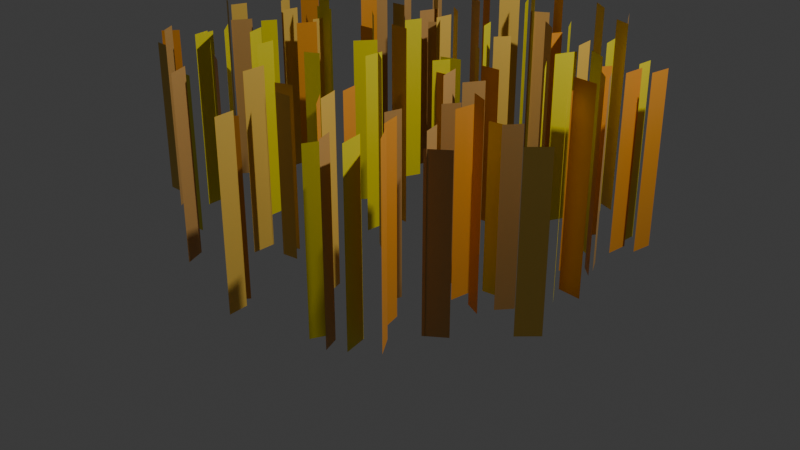 # Source: grain.blend  (saved by Blender 5.1.29; exported with 4.5.12 LTS)
import bpy
from mathutils import Matrix  # noqa: F401  (used for matrix-valued properties, if any)

bpy.ops.wm.read_factory_settings(use_empty=True)
scene = bpy.context.scene
scene.name = 'Scene'

# ---- collections
col_collection = bpy.data.collections.new('Collection'); scene.collection.children.link(col_collection)
col_collection_2 = bpy.data.collections.new('Collection 2'); scene.collection.children.link(col_collection_2)

# ---- materials (node trees are filled in below, after node groups)
mat_stalk_1 = bpy.data.materials.new('Stalk 1')
mat_stalk_2 = bpy.data.materials.new('Stalk 2')
mat_stalk_3 = bpy.data.materials.new('Stalk 3')
mat_stalk_4 = bpy.data.materials.new('Stalk 4')

# ---- node groups
ng_geometry_nodes = bpy.data.node_groups.new('Geometry Nodes', 'GeometryNodeTree')
_s = ng_geometry_nodes.interface.new_socket(name='Geometry', in_out='OUTPUT', socket_type='NodeSocketGeometry')
_s = ng_geometry_nodes.interface.new_socket(name='Geometry', in_out='INPUT', socket_type='NodeSocketGeometry')
ng_geometry_nodes.is_modifier = True
# nodes of 'Geometry Nodes' reference scene objects; filled in after objects exist

# ---- material node trees
mat_stalk_1.use_nodes = True; mat_stalk_1.node_tree.nodes.clear()
_N = mat_stalk_1.node_tree.nodes; _L = mat_stalk_1.node_tree.links
n0 = _N.new('ShaderNodeBsdfPrincipled'); n0.name = 'Principled BSDF'; n0.location = (-200, 100)
n0.inputs[0].default_value = (0.7741, 0.5036, 0.08641, 1.0)
n1 = _N.new('ShaderNodeOutputMaterial'); n1.name = 'Material Output'; n1.location = (200, 100)
_L.new(n0.outputs[0], n1.inputs[0])
n1.is_active_output = True
mat_stalk_2.use_nodes = True; mat_stalk_2.node_tree.nodes.clear()
_N = mat_stalk_2.node_tree.nodes; _L = mat_stalk_2.node_tree.links
n0 = _N.new('ShaderNodeBsdfPrincipled'); n0.name = 'Principled BSDF'; n0.location = (-200, 100)
n0.inputs[0].default_value = (0.7741, 0.6921, 0.01898, 1.0)
n1 = _N.new('ShaderNodeOutputMaterial'); n1.name = 'Material Output'; n1.location = (200, 100)
_L.new(n0.outputs[0], n1.inputs[0])
n1.is_active_output = True
mat_stalk_3.use_nodes = True; mat_stalk_3.node_tree.nodes.clear()
_N = mat_stalk_3.node_tree.nodes; _L = mat_stalk_3.node_tree.links
n0 = _N.new('ShaderNodeBsdfPrincipled'); n0.name = 'Principled BSDF'; n0.location = (-200, 100)
n0.inputs[0].default_value = (0.5537, 0.3078, 0.09199, 1.0)
n1 = _N.new('ShaderNodeOutputMaterial'); n1.name = 'Material Output'; n1.location = (200, 100)
_L.new(n0.outputs[0], n1.inputs[0])
n1.is_active_output = True
mat_stalk_4.use_nodes = True; mat_stalk_4.node_tree.nodes.clear()
_N = mat_stalk_4.node_tree.nodes; _L = mat_stalk_4.node_tree.links
n0 = _N.new('ShaderNodeBsdfPrincipled'); n0.name = 'Principled BSDF'; n0.location = (-200, 100)
n0.inputs[0].default_value = (0.7741, 0.3051, 0.0306, 1.0)
n1 = _N.new('ShaderNodeOutputMaterial'); n1.name = 'Material Output'; n1.location = (200, 100)
_L.new(n0.outputs[0], n1.inputs[0])
n1.is_active_output = True

# ---- world
world_world = bpy.data.worlds.new('World'); scene.world = world_world
world_world.use_nodes = True; world_world.node_tree.nodes.clear()
_N = world_world.node_tree.nodes; _L = world_world.node_tree.links
n0 = _N.new('ShaderNodeOutputWorld'); n0.name = 'World Output'; n0.location = (200, 100)
n1 = _N.new('ShaderNodeBackground'); n1.name = 'Background'; n1.location = (-200, 100)
n1.inputs[0].default_value = (0.05088, 0.05088, 0.05088, 1.0)
_L.new(n1.outputs[0], n0.inputs[0])
n0.is_active_output = True
world_world.color = (0.05088, 0.05088, 0.05088)
world_world.sun_shadow_jitter_overblur = 0.0

# ---- cameras
cam_camera = bpy.data.cameras.new('Camera')
cam_camera.clip_end = 100.0
cam_camera.ortho_scale = 7.314

# ---- lights
light_light = bpy.data.lights.new('Light', 'POINT')
light_light.energy = 1000.0
light_light.shadow_soft_size = 0.1

# ---- meshes
me_circle = bpy.data.meshes.new('Circle')
me_circle.from_pydata([(0.0, 2.514, 0.0), (-0.4905, 2.466, 0.0), (-0.9621, 2.323, 0.0), (-1.397, 2.09, 0.0), (-1.778, 1.778, 0.0), (-2.09, 1.397, 0.0), (-2.323, 0.9621, 0.0), (-2.466, 0.4905, 0.0), (-2.514, 0.0, 0.0), (-2.466, -0.4905, 0.0), (-2.323, -0.9621, 0.0), (-2.09, -1.397, 0.0), (-1.778, -1.778, 0.0), (-1.397, -2.09, 0.0), (-0.9621, -2.323, 0.0), (-0.4905, -2.466, 0.0), (0.0, -2.514, 0.0), (0.4905, -2.466, 0.0), (0.9621, -2.323, 0.0), (1.397, -2.09, 0.0), (1.778, -1.778, 0.0), (2.09, -1.397, 0.0), (2.323, -0.9621, 0.0), (2.466, -0.4905, 0.0), (2.514, 0.0, 0.0), (2.466, 0.4905, 0.0), (2.323, 0.9621, 0.0), (2.09, 1.397, 0.0), (1.778, 1.778, 0.0), (1.397, 2.09, 0.0), (0.9621, 2.323, 0.0), (0.4905, 2.466, 0.0)], [], [(1, 2, 3, 4, 5, 6, 7, 8, 9, 10, 11, 12, 13, 14, 15, 16, 17, 18, 19, 20, 21, 22, 23, 24, 25, 26, 27, 28, 29, 30, 31, 0)])
_uv = me_circle.uv_layers.new(name='UVMap')
_uv.uv.foreach_set('vector', [0.0, 0.0, 0.0, 0.0, 0.0, 0.0, 0.0, 0.0, 0.0, 0.0, 0.0, 0.0, 0.0, 0.0, 0.0, 0.0, 0.0, 0.0, 0.0, 0.0, 0.0, 0.0, 0.0, 0.0, 0.0, 0.0, 0.0, 0.0, 0.0, 0.0, 0.0, 0.0, 0.0, 0.0, 0.0, 0.0, 0.0, 0.0, 0.0, 0.0, 0.0, 0.0, 0.0, 0.0, 0.0, 0.0, 0.0, 0.0, 0.0, 0.0, 0.0, 0.0, 0.0, 0.0, 0.0, 0.0, 0.0, 0.0, 0.0, 0.0, 0.0, 0.0, 0.0, 0.0])
me_circle.update()
me_plane = bpy.data.meshes.new('Plane')
me_plane.from_pydata([(-0.1, 4.371e-08, 0.0), (0.1, 4.371e-08, 0.0), (-0.1, -4.371e-08, 2.0), (0.1, -4.371e-08, 2.0)], [], [(0, 1, 3, 2)])
_uv = me_plane.uv_layers.new(name='UVMap')
_uv.uv.foreach_set('vector', [0.0, 0.0, 1.0, 0.0, 1.0, 1.0, 0.0, 1.0])
me_plane.materials.append(mat_stalk_1)
me_plane.update()
me_plane_001 = bpy.data.meshes.new('Plane.001')
me_plane_001.from_pydata([(-0.1, 4.371e-08, 0.0), (0.1, 4.371e-08, 0.0), (-0.1, -4.371e-08, 2.0), (0.1, -4.371e-08, 2.0)], [], [(0, 1, 3, 2)])
_uv = me_plane_001.uv_layers.new(name='UVMap')
_uv.uv.foreach_set('vector', [0.0, 0.0, 1.0, 0.0, 1.0, 1.0, 0.0, 1.0])
me_plane_001.materials.append(mat_stalk_2)
me_plane_001.update()
me_plane_002 = bpy.data.meshes.new('Plane.002')
me_plane_002.from_pydata([(-0.1, 4.371e-08, 0.0), (0.1, 4.371e-08, 0.0), (-0.1, -4.371e-08, 2.0), (0.1, -4.371e-08, 2.0)], [], [(0, 1, 3, 2)])
_uv = me_plane_002.uv_layers.new(name='UVMap')
_uv.uv.foreach_set('vector', [0.0, 0.0, 1.0, 0.0, 1.0, 1.0, 0.0, 1.0])
me_plane_002.materials.append(mat_stalk_3)
me_plane_002.update()
me_plane_003 = bpy.data.meshes.new('Plane.003')
me_plane_003.from_pydata([(-0.1, 4.371e-08, 0.0), (0.1, 4.371e-08, 0.0), (-0.1, -4.371e-08, 2.0), (0.1, -4.371e-08, 2.0)], [], [(0, 1, 3, 2)])
_uv = me_plane_003.uv_layers.new(name='UVMap')
_uv.uv.foreach_set('vector', [0.0, 0.0, 1.0, 0.0, 1.0, 1.0, 0.0, 1.0])
me_plane_003.materials.append(mat_stalk_4)
me_plane_003.update()

# ---- objects
ob_light = bpy.data.objects.new('Light', light_light)
ob_camera = bpy.data.objects.new('Camera', cam_camera)
ob_field = bpy.data.objects.new('Field', me_circle)
ob_stalk_1 = bpy.data.objects.new('Stalk 1', me_plane)
ob_stalk_2 = bpy.data.objects.new('Stalk 2', me_plane_001)
ob_stalk_3 = bpy.data.objects.new('Stalk 3', me_plane_002)
ob_stalk_4 = bpy.data.objects.new('Stalk 4', me_plane_003)
_N = ng_geometry_nodes.nodes; _L = ng_geometry_nodes.links
n0 = _N.new('NodeGroupInput'); n0.name = 'Group Input'; n0.location = (-472, 106)
n1 = _N.new('NodeGroupOutput'); n1.name = 'Group Output'; n1.location = (447, 81)
n2 = _N.new('GeometryNodeDistributePointsOnFaces'); n2.name = 'Distribute Points on Faces'; n2.location = (-220, 175)
n2.inputs[4].default_value = 5.0
n3 = _N.new('GeometryNodeInstanceOnPoints'); n3.name = 'Instance on Points'; n3.location = (74, 102)
n3.inputs[3].default_value = True
n4 = _N.new('FunctionNodeRandomValue'); n4.name = 'Random Value'; n4.location = (-584, -222)
n4.data_type = 'FLOAT_VECTOR'
n4.inputs[1].default_value = (0.0, 0.0, 3.14)
n5 = _N.new('FunctionNodeRandomValue'); n5.name = 'Random Value.001'; n5.location = (-237, -199)
n5.data_type = 'FLOAT_VECTOR'
n5.inputs[0].default_value = (0.8, 1.0, 0.8)
n5.inputs[1].default_value = (1.2, 1.0, 1.0)
n6 = _N.new('GeometryNodeCollectionInfo'); n6.name = 'Collection Info'; n6.location = (-506, -45)
n6.inputs[0].default_value = col_collection_2
n6.inputs[1].default_value = True
_L.new(n0.outputs[0], n2.inputs[0])
_L.new(n2.outputs[0], n3.inputs[0])
_L.new(n4.outputs[0], n3.inputs[5])
_L.new(n5.outputs[0], n3.inputs[6])
_L.new(n3.outputs[0], n1.inputs[0])
_L.new(n6.outputs[0], n3.inputs[2])
n1.is_active_output = True

# ---- transforms, parenting, visibility, modifiers, constraints
ob_light.location = (4.076, 1.005, 5.904)
ob_light.rotation_euler = (0.6503, 0.05522, 1.866)
ob_light.lock_rotations_4d = False
ob_light.empty_display_type = 'ARROWS'
ob_light.color = (0.0, 0.0, 0.0, 0.0)
ob_light.lineart.crease_threshold = 0.0
ob_camera.location = (7.359, -6.926, 4.958)
ob_camera.rotation_euler = (1.109, 0.0, 0.8149)
ob_camera.lock_rotations_4d = False
ob_camera.empty_display_type = 'ARROWS'
ob_camera.color = (0.0, 0.0, 0.0, 0.0)
ob_camera.display_type = 'WIRE'
ob_camera.lineart.crease_threshold = 0.0
ob_field.location = (0.0, 0.0, 0.0)
_m = ob_field.modifiers.new('GeometryNodes', 'NODES')
_m.node_group = ng_geometry_nodes
ob_stalk_1.location = (0.0, 0.0, 0.0)
ob_stalk_2.location = (0.0, 0.0, 0.0)
ob_stalk_3.location = (0.0, 0.0, 0.0)
ob_stalk_4.location = (0.0, 0.0, 0.0)

# ---- collection membership
col_collection.objects.link(ob_light)
col_collection.objects.link(ob_camera)
col_collection.objects.link(ob_field)
col_collection_2.objects.link(ob_stalk_1)
col_collection_2.objects.link(ob_stalk_2)
col_collection_2.objects.link(ob_stalk_3)
col_collection_2.objects.link(ob_stalk_4)

# ---- scene / render settings (as saved in the file)
scene.camera = ob_camera
scene.frame_start = 1; scene.frame_end = 250; scene.frame_set(1)
scene.render.engine = 'BLENDER_EEVEE_NEXT'
scene.render.bake_bias = 0.0
scene.render.bake_samples = 0
scene.cycles.sampling_pattern = 'TABULATED_SOBOL'
scene.eevee.use_volume_custom_range = False
bpy.context.view_layer.update()
